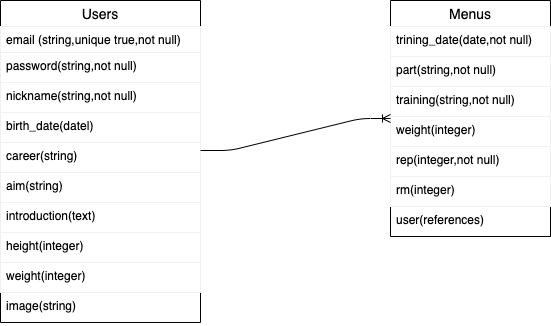

The diagram above was exported from draw.io. Its source (the exported page's mxGraphModel, read from the mxfile embedded in the PNG):
<mxGraphModel dx="728" dy="339" grid="1" gridSize="10" guides="1" tooltips="1" connect="1" arrows="1" fold="1" page="1" pageScale="1" pageWidth="827" pageHeight="1169" math="0" shadow="0">
  <root>
    <mxCell id="0" />
    <mxCell id="1" parent="0" />
    <mxCell id="2" value="Users" style="swimlane;fontStyle=0;childLayout=stackLayout;horizontal=1;startSize=26;horizontalStack=0;resizeParent=1;resizeParentMax=0;resizeLast=0;collapsible=1;marginBottom=0;align=center;fontSize=14;" parent="1" vertex="1">
      <mxGeometry x="80" y="100" width="200" height="322" as="geometry" />
    </mxCell>
    <mxCell id="3" value="email (string,unique true,not null)" style="text;fillColor=none;spacingLeft=4;spacingRight=4;overflow=hidden;rotatable=0;points=[[0,0.5],[1,0.5]];portConstraint=eastwest;fontSize=12;strokeColor=#f0f0f0;" parent="2" vertex="1">
      <mxGeometry y="26" width="200" height="26" as="geometry" />
    </mxCell>
    <mxCell id="4" value="password(string,not null)" style="text;fillColor=none;spacingLeft=4;spacingRight=4;overflow=hidden;rotatable=0;points=[[0,0.5],[1,0.5]];portConstraint=eastwest;fontSize=12;strokeColor=#f0f0f0;" parent="2" vertex="1">
      <mxGeometry y="52" width="200" height="30" as="geometry" />
    </mxCell>
    <mxCell id="5" value="nickname(string,not null)" style="text;fillColor=none;spacingLeft=4;spacingRight=4;overflow=hidden;rotatable=0;points=[[0,0.5],[1,0.5]];portConstraint=eastwest;fontSize=12;strokeColor=#f0f0f0;" parent="2" vertex="1">
      <mxGeometry y="82" width="200" height="30" as="geometry" />
    </mxCell>
    <mxCell id="10" value="birth_date(datel)" style="text;fillColor=none;spacingLeft=4;spacingRight=4;overflow=hidden;rotatable=0;points=[[0,0.5],[1,0.5]];portConstraint=eastwest;fontSize=12;strokeColor=#f0f0f0;" parent="2" vertex="1">
      <mxGeometry y="112" width="200" height="30" as="geometry" />
    </mxCell>
    <mxCell id="11" value="career(string)" style="text;fillColor=none;spacingLeft=4;spacingRight=4;overflow=hidden;rotatable=0;points=[[0,0.5],[1,0.5]];portConstraint=eastwest;fontSize=12;strokeColor=#f0f0f0;" parent="2" vertex="1">
      <mxGeometry y="142" width="200" height="30" as="geometry" />
    </mxCell>
    <mxCell id="12" value="aim(string)" style="text;fillColor=none;spacingLeft=4;spacingRight=4;overflow=hidden;rotatable=0;points=[[0,0.5],[1,0.5]];portConstraint=eastwest;fontSize=12;strokeColor=#f0f0f0;" parent="2" vertex="1">
      <mxGeometry y="172" width="200" height="30" as="geometry" />
    </mxCell>
    <mxCell id="13" value="introduction(text)" style="text;fillColor=none;spacingLeft=4;spacingRight=4;overflow=hidden;rotatable=0;points=[[0,0.5],[1,0.5]];portConstraint=eastwest;fontSize=12;strokeColor=#f0f0f0;" parent="2" vertex="1">
      <mxGeometry y="202" width="200" height="30" as="geometry" />
    </mxCell>
    <mxCell id="14" value="height(integer)" style="text;fillColor=none;spacingLeft=4;spacingRight=4;overflow=hidden;rotatable=0;points=[[0,0.5],[1,0.5]];portConstraint=eastwest;fontSize=12;strokeColor=#f0f0f0;" parent="2" vertex="1">
      <mxGeometry y="232" width="200" height="30" as="geometry" />
    </mxCell>
    <mxCell id="15" value="weight(integer)" style="text;fillColor=none;spacingLeft=4;spacingRight=4;overflow=hidden;rotatable=0;points=[[0,0.5],[1,0.5]];portConstraint=eastwest;fontSize=12;strokeColor=#f0f0f0;" parent="2" vertex="1">
      <mxGeometry y="262" width="200" height="30" as="geometry" />
    </mxCell>
    <mxCell id="16" value="image(string)" style="text;strokeColor=none;fillColor=none;spacingLeft=4;spacingRight=4;overflow=hidden;rotatable=0;points=[[0,0.5],[1,0.5]];portConstraint=eastwest;fontSize=12;" parent="2" vertex="1">
      <mxGeometry y="292" width="200" height="30" as="geometry" />
    </mxCell>
    <mxCell id="6" value="Menus" style="swimlane;fontStyle=0;childLayout=stackLayout;horizontal=1;startSize=26;horizontalStack=0;resizeParent=1;resizeParentMax=0;resizeLast=0;collapsible=1;marginBottom=0;align=center;fontSize=14;" parent="1" vertex="1">
      <mxGeometry x="470" y="100" width="160" height="236" as="geometry" />
    </mxCell>
    <mxCell id="7" value="trining_date(date,not null)" style="text;fillColor=none;spacingLeft=4;spacingRight=4;overflow=hidden;rotatable=0;points=[[0,0.5],[1,0.5]];portConstraint=eastwest;fontSize=12;strokeColor=#f0f0f0;" parent="6" vertex="1">
      <mxGeometry y="26" width="160" height="30" as="geometry" />
    </mxCell>
    <mxCell id="8" value="part(string,not null)" style="text;fillColor=none;spacingLeft=4;spacingRight=4;overflow=hidden;rotatable=0;points=[[0,0.5],[1,0.5]];portConstraint=eastwest;fontSize=12;strokeColor=#f0f0f0;" parent="6" vertex="1">
      <mxGeometry y="56" width="160" height="30" as="geometry" />
    </mxCell>
    <mxCell id="9" value="training(string,not null)" style="text;fillColor=none;spacingLeft=4;spacingRight=4;overflow=hidden;rotatable=0;points=[[0,0.5],[1,0.5]];portConstraint=eastwest;fontSize=12;strokeColor=#f0f0f0;" parent="6" vertex="1">
      <mxGeometry y="86" width="160" height="30" as="geometry" />
    </mxCell>
    <mxCell id="17" value="weight(integer)" style="text;fillColor=none;spacingLeft=4;spacingRight=4;overflow=hidden;rotatable=0;points=[[0,0.5],[1,0.5]];portConstraint=eastwest;fontSize=12;strokeColor=#f0f0f0;" parent="6" vertex="1">
      <mxGeometry y="116" width="160" height="30" as="geometry" />
    </mxCell>
    <mxCell id="18" value="rep(integer,not null)" style="text;fillColor=none;spacingLeft=4;spacingRight=4;overflow=hidden;rotatable=0;points=[[0,0.5],[1,0.5]];portConstraint=eastwest;fontSize=12;strokeColor=#f0f0f0;" parent="6" vertex="1">
      <mxGeometry y="146" width="160" height="30" as="geometry" />
    </mxCell>
    <mxCell id="19" value="rm(integer)" style="text;fillColor=none;spacingLeft=4;spacingRight=4;overflow=hidden;rotatable=0;points=[[0,0.5],[1,0.5]];portConstraint=eastwest;fontSize=12;strokeColor=#f0f0f0;" parent="6" vertex="1">
      <mxGeometry y="176" width="160" height="30" as="geometry" />
    </mxCell>
    <mxCell id="20" value="user(references)" style="text;strokeColor=none;fillColor=none;spacingLeft=4;spacingRight=4;overflow=hidden;rotatable=0;points=[[0,0.5],[1,0.5]];portConstraint=eastwest;fontSize=12;" parent="6" vertex="1">
      <mxGeometry y="206" width="160" height="30" as="geometry" />
    </mxCell>
    <mxCell id="26" value="" style="edgeStyle=entityRelationEdgeStyle;fontSize=12;html=1;endArrow=ERoneToMany;" parent="1" target="6" edge="1">
      <mxGeometry width="100" height="100" relative="1" as="geometry">
        <mxPoint x="280" y="250" as="sourcePoint" />
        <mxPoint x="380" y="150" as="targetPoint" />
      </mxGeometry>
    </mxCell>
  </root>
</mxGraphModel>